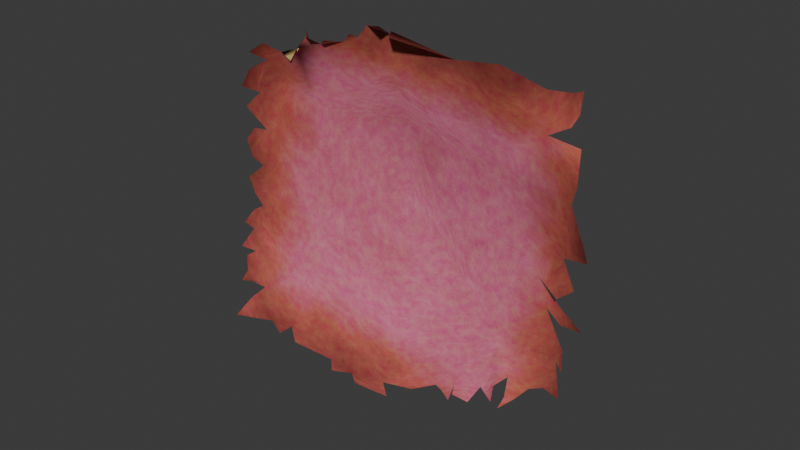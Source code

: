# Source: 3.blend  (saved by Blender 5.3.31; exported with 4.5.12 LTS)
import bpy
from mathutils import Matrix  # noqa: F401  (used for matrix-valued properties, if any)

bpy.ops.wm.read_factory_settings(use_empty=True)
scene = bpy.context.scene
scene.name = 'Scene'

# ---- collections
col_collection = bpy.data.collections.new('Collection'); scene.collection.children.link(col_collection)

# ---- images (referenced by path relative to the original .blend; pixels are not part of the script)
import os
ASSET_DIR = os.environ.get("B2B_ASSET_DIR", "")  # directory of the original .blend (textures are referenced by path, not embedded)
HERE = os.path.dirname(os.path.abspath(__file__))  # packed textures are extracted next to this script under _unpacked/

def load_image(name, relpath, width, height, colorspace="sRGB"):
    """Load a texture the original file referenced (path relative to the .blend, or extracted next to this script)."""
    p = next((c for c in (os.path.join(HERE, relpath), os.path.join(ASSET_DIR, relpath)) if relpath and os.path.exists(c)), "")
    if p:
        img = bpy.data.images.load(p, check_existing=True)
        img.name = name
    else:  # same state as the original file: an image datablock whose file is absent (Cycles renders it pink)
        img = bpy.data.images.new(name, width, height)
        img.source = "FILE"
        img.filepath = "//" + (relpath or name)
    img.colorspace_settings.name = colorspace
    return img
img_3_png = load_image('подсказка_3.png', 'подсказка_3.png', 1024, 1024, 'sRGB')
img_untitled = load_image('Untitled', 'подсказка_3.png', 1024, 1024, 'sRGB')

# ---- materials (node trees are filled in below, after node groups)
mat_002 = bpy.data.materials.new(' бумага.002')

# ---- material node trees
mat_002.use_nodes = True; mat_002.node_tree.nodes.clear()
_N = mat_002.node_tree.nodes; _L = mat_002.node_tree.links
n0 = _N.new('ShaderNodeTexCoord'); n0.name = 'Texture Coordinate'; n0.location = (-2475, -349)
n1 = _N.new('ShaderNodeOutputMaterial'); n1.name = 'Material Output'; n1.location = (2600, 0)
n2 = _N.new('ShaderNodeBsdfPrincipled'); n2.name = 'Principled BSDF'; n2.location = (2300, 0)
n2.inputs[8].default_value = 0.03
n2.inputs[10].default_value = 0.005
n2.inputs[13].default_value = 0.25
n3 = _N.new('ShaderNodeTexNoise'); n3.name = 'Noise Texture'; n3.location = (-1900, 600)
n3.width = 160
n3.inputs[2].default_value = 2.5
n3.inputs[3].default_value = 6.0
n3.inputs[4].default_value = 0.6
n4 = _N.new('ShaderNodeTexNoise'); n4.name = 'Noise Texture.001'; n4.location = (-1900, 300)
n4.width = 160
n4.inputs[2].default_value = 14.0
n4.inputs[3].default_value = 10.0
n4.inputs[4].default_value = 0.7
n5 = _N.new('ShaderNodeTexNoise'); n5.name = 'Noise Texture.002'; n5.location = (-1900, 0)
n5.width = 160
n5.inputs[2].default_value = 200.0
n5.inputs[3].default_value = 4.0
n5.inputs[4].default_value = 0.7
n6 = _N.new('ShaderNodeValToRGB'); n6.name = 'Color Ramp'; n6.location = (-1500, 600)
while len(n6.color_ramp.elements) > 1: n6.color_ramp.elements.remove(n6.color_ramp.elements[-1])
n6.color_ramp.elements[0].position = 0.35; n6.color_ramp.elements[0].color = (0.86, 0.75, 0.58, 1.0)
_e = n6.color_ramp.elements.new(0.65); _e.color = (0.76, 0.62, 0.43, 1.0)
n7 = _N.new('ShaderNodeMix'); n7.name = 'Mix'; n7.location = (-1200, 400)
n7.data_type = 'RGBA'
n7.blend_type = 'MULTIPLY'
n7.inputs[0].default_value = 0.6
n8 = _N.new('ShaderNodeValToRGB'); n8.name = 'Color Ramp.001'; n8.location = (-1500, 300)
while len(n8.color_ramp.elements) > 1: n8.color_ramp.elements.remove(n8.color_ramp.elements[-1])
n8.color_ramp.elements[0].position = 0.3; n8.color_ramp.elements[0].color = (1.0, 1.0, 1.0, 1.0)
_e = n8.color_ramp.elements.new(0.7); _e.color = (0.82, 0.74, 0.62, 1.0)
n9 = _N.new('ShaderNodeValToRGB'); n9.name = 'Color Ramp.002'; n9.location = (-1500, 0)
while len(n9.color_ramp.elements) > 1: n9.color_ramp.elements.remove(n9.color_ramp.elements[-1])
n9.color_ramp.elements[0].position = 0.4; n9.color_ramp.elements[0].color = (1.0, 1.0, 1.0, 1.0)
_e = n9.color_ramp.elements.new(0.6); _e.color = (0.93, 0.9, 0.85, 1.0)
n10 = _N.new('ShaderNodeMix'); n10.name = 'Mix.001'; n10.location = (-900, 300)
n10.data_type = 'RGBA'
n10.blend_type = 'MULTIPLY'
n10.inputs[0].default_value = 1.0
n11 = _N.new('ShaderNodeTexImage'); n11.name = 'Image Texture'; n11.location = (-1500, -400)
n11.image = img_3_png
n12 = _N.new('ShaderNodeHueSaturation'); n12.name = 'Hue/Saturation/Value'; n12.location = (-1200, -400)
n12.width = 160
n12.inputs[1].default_value = 0.8
n12.inputs[2].default_value = 0.92
n13 = _N.new('ShaderNodeMix'); n13.name = 'Mix.002'; n13.location = (-700, 0)
n13.data_type = 'RGBA'
n13.blend_type = 'MULTIPLY'
n13.inputs[0].default_value = 1.0
n14 = _N.new('ShaderNodeTexNoise'); n14.name = 'Noise Texture.003'; n14.location = (-1500, -700)
n14.width = 160
n14.inputs[2].default_value = 40.0
n14.inputs[3].default_value = 8.0
n14.inputs[4].default_value = 0.6
n15 = _N.new('ShaderNodeValToRGB'); n15.name = 'Color Ramp.003'; n15.location = (-1200, -700)
while len(n15.color_ramp.elements) > 1: n15.color_ramp.elements.remove(n15.color_ramp.elements[-1])
n15.color_ramp.elements[0].position = 0.3; n15.color_ramp.elements[0].color = (0.7, 0.7, 0.7, 1.0)
_e = n15.color_ramp.elements.new(0.7); _e.color = (1.0, 1.0, 1.0, 1.0)
n16 = _N.new('ShaderNodeMix'); n16.name = 'Mix.003'; n16.location = (-319, 336)
n16.data_type = 'RGBA'
n17 = _N.new('ShaderNodeMix'); n17.name = 'Mix.004'; n17.location = (-400, -350)
n17.data_type = 'RGBA'
n17.inputs[0].default_value = 0.1
n18 = _N.new('ShaderNodeVectorMath'); n18.name = 'Vector Math'; n18.location = (-1900, -1000)
n18.operation = 'SUBTRACT'
n18.inputs[1].default_value = (0.5, 0.5, 0.5)
n19 = _N.new('ShaderNodeVectorMath'); n19.name = 'Vector Math.001'; n19.location = (-1700, -1000)
n19.operation = 'ABSOLUTE'
n20 = _N.new('ShaderNodeSeparateXYZ'); n20.name = 'Separate XYZ'; n20.location = (-1500, -1000)
n21 = _N.new('ShaderNodeMath'); n21.name = 'Math'; n21.location = (-1300, -1000)
n21.operation = 'MAXIMUM'
n22 = _N.new('ShaderNodeTexNoise'); n22.name = 'Noise Texture.004'; n22.location = (-1900, -1300)
n22.width = 160
n22.inputs[2].default_value = 7.0
n22.inputs[3].default_value = 12.0
n22.inputs[4].default_value = 0.65
n22.inputs[8].default_value = 0.4
n23 = _N.new('ShaderNodeMath'); n23.name = 'Math.001'; n23.location = (-1500, -1300)
n23.operation = 'MULTIPLY'
n23.inputs[1].default_value = 0.18
n24 = _N.new('ShaderNodeMath'); n24.name = 'Math.002'; n24.location = (-1100, -1050)
n25 = _N.new('ShaderNodeValToRGB'); n25.name = 'Color Ramp.004'; n25.location = (-800, -1050)
while len(n25.color_ramp.elements) > 1: n25.color_ramp.elements.remove(n25.color_ramp.elements[-1])
n25.color_ramp.elements[0].position = 0.3936; n25.color_ramp.elements[0].color = (1.0, 0.9393, 0.6854, 1.0)
_e = n25.color_ramp.elements.new(0.4818); _e.color = (0.78, 0.6185, 0.219, 1.0)
_e = n25.color_ramp.elements.new(0.6336); _e.color = (0.18, 0.1, 0.05, 1.0)
n26 = _N.new('ShaderNodeMix'); n26.name = 'Mix.005'; n26.location = (1500, 200)
n26.data_type = 'RGBA'
n26.blend_type = 'MULTIPLY'
n26.inputs[0].default_value = 1.0
n27 = _N.new('ShaderNodeMix'); n27.name = 'Mix.006'; n27.location = (1500, -200)
n27.data_type = 'RGBA'
n27.blend_type = 'MULTIPLY'
n27.inputs[0].default_value = 1.0
n28 = _N.new('ShaderNodeNewGeometry'); n28.name = 'Geometry'; n28.location = (1500, -600)
n29 = _N.new('ShaderNodeMix'); n29.name = 'Mix.007'; n29.location = (1900, 0)
n29.data_type = 'RGBA'
n30 = _N.new('ShaderNodeTexNoise'); n30.name = 'Noise Texture.005'; n30.location = (1000, -900)
n30.width = 160
n30.inputs[2].default_value = 60.0
n30.inputs[3].default_value = 8.0
n30.inputs[4].default_value = 0.7
n30.inputs[8].default_value = 0.5
n31 = _N.new('ShaderNodeBump'); n31.name = 'Bump'; n31.location = (1500, -900)
n31.inputs[0].default_value = 0.12
n32 = _N.new('ShaderNodeTexNoise'); n32.name = 'Noise Texture.006'; n32.location = (1000, -1200)
n32.width = 160
n32.inputs[2].default_value = 400.0
n32.inputs[3].default_value = 4.0
n32.inputs[4].default_value = 0.8
n33 = _N.new('ShaderNodeBump'); n33.name = 'Bump.001'; n33.location = (1900, -900)
n33.inputs[0].default_value = 0.08
n34 = _N.new('ShaderNodeValToRGB'); n34.name = 'Color Ramp.005'; n34.location = (1500, -1300)
while len(n34.color_ramp.elements) > 1: n34.color_ramp.elements.remove(n34.color_ramp.elements[-1])
n34.color_ramp.elements[0].position = 0.3; n34.color_ramp.elements[0].color = (0.72, 0.72, 0.72, 1.0)
_e = n34.color_ramp.elements.new(0.7); _e.color = (0.95, 0.95, 0.95, 1.0)
n35 = _N.new('ShaderNodeTexImage'); n35.name = 'Image Texture.001'; n35.location = (-830, -1403)
n35.image = img_untitled
_L.new(n2.outputs[0], n1.inputs[0])
_L.new(n0.outputs[0], n3.inputs[0])
_L.new(n0.outputs[0], n4.inputs[0])
_L.new(n0.outputs[0], n5.inputs[0])
_L.new(n3.outputs[0], n6.inputs[0])
_L.new(n4.outputs[0], n8.inputs[0])
_L.new(n8.outputs[0], n7.inputs[7])
_L.new(n6.outputs[0], n7.inputs[6])
_L.new(n5.outputs[0], n9.inputs[0])
_L.new(n7.outputs[2], n10.inputs[6])
_L.new(n9.outputs[0], n10.inputs[7])
_L.new(n0.outputs[2], n11.inputs[0])
_L.new(n11.outputs[0], n12.inputs[4])
_L.new(n10.outputs[2], n13.inputs[6])
_L.new(n12.outputs[0], n13.inputs[7])
_L.new(n0.outputs[0], n14.inputs[0])
_L.new(n14.outputs[0], n15.inputs[0])
_L.new(n10.outputs[2], n16.inputs[6])
_L.new(n13.outputs[2], n16.inputs[7])
_L.new(n15.outputs[0], n16.inputs[0])
_L.new(n10.outputs[2], n17.inputs[6])
_L.new(n13.outputs[2], n17.inputs[7])
_L.new(n0.outputs[0], n18.inputs[0])
_L.new(n18.outputs[0], n19.inputs[0])
_L.new(n19.outputs[0], n20.inputs[0])
_L.new(n20.outputs[0], n21.inputs[0])
_L.new(n20.outputs[1], n21.inputs[1])
_L.new(n0.outputs[0], n22.inputs[0])
_L.new(n22.outputs[0], n23.inputs[0])
_L.new(n21.outputs[0], n24.inputs[0])
_L.new(n23.outputs[0], n24.inputs[1])
_L.new(n24.outputs[0], n25.inputs[0])
_L.new(n16.outputs[2], n26.inputs[6])
_L.new(n25.outputs[0], n26.inputs[7])
_L.new(n17.outputs[2], n27.inputs[6])
_L.new(n25.outputs[0], n27.inputs[7])
_L.new(n26.outputs[2], n29.inputs[6])
_L.new(n27.outputs[2], n29.inputs[7])
_L.new(n28.outputs[6], n29.inputs[0])
_L.new(n29.outputs[2], n2.inputs[0])
_L.new(n0.outputs[0], n30.inputs[0])
_L.new(n30.outputs[0], n31.inputs[3])
_L.new(n0.outputs[0], n32.inputs[0])
_L.new(n32.outputs[0], n33.inputs[3])
_L.new(n31.outputs[0], n33.inputs[4])
_L.new(n33.outputs[0], n2.inputs[5])
_L.new(n4.outputs[0], n34.inputs[0])
_L.new(n34.outputs[0], n2.inputs[2])
n1.is_active_output = True

# ---- world
world_world = bpy.data.worlds.new('World'); scene.world = world_world
world_world.use_nodes = True; world_world.node_tree.nodes.clear()
_N = world_world.node_tree.nodes; _L = world_world.node_tree.links
n0 = _N.new('ShaderNodeOutputWorld'); n0.name = 'World Output'; n0.location = (200, 100)
n1 = _N.new('ShaderNodeBackground'); n1.name = 'Background'; n1.location = (-200, 100)
n1.inputs[0].default_value = (0.05088, 0.05088, 0.05088, 1.0)
_L.new(n1.outputs[0], n0.inputs[0])
n0.is_active_output = True
world_world.color = (0.05088, 0.05088, 0.05088)
world_world.sun_shadow_jitter_overblur = 0.0

# ---- meshes
me_plane_002 = bpy.data.meshes.new('Plane.002')
me_plane_002.from_pydata([(-0.7904, -0.797, 0.03644), (-0.9351, -0.3773, 0.001885), (-0.926, 0.1285, 0.04046), (0.8191, 0.9591, -0.06771), (-3.147e-09, 0.9964, 0.1844), (-0.971, -0.06716, 0.001235), (0.5, 0.9982, 0.09099), (-0.8858, -0.08686, -0.0004714), (0.2456, 0.9159, 0.03901), (-0.8751, 0.125, 2.772e-17), (0.7105, 0.951, 0.03969), (0.7825, 0.04154, -0.06888), (0.9126, 0.4967, 0.01695), (1.079, -0.4074, 0.074), (0.7412, 0.7497, 0.0163), (1.085, -0.07222, 0.005886), (0.9025, 0.205, -0.03812), (-0.9484, -0.5876, 0.07121), (-0.9768, 0.04766, 0.0401), (-0.9335, -0.5, 1.476e-17), (-0.9499, 0.5484, 0.08075), (-0.8961, -0.7693, 0.1097), (-0.9931, 0.2256, 0.03871), (-0.9383, -0.2737, 0.001471), (-0.987, -0.1974, 0.0005281), (0.1424, -0.9752, 0.06561), (-0.9092, -1.003, 0.1226), (-0.504, -0.9904, 0.07471), (-0.9036, -0.6269, 0.07165), (-0.2733, -0.9964, 0.03258), (-0.8008, -1.02, 0.03212), (-0.8736, -0.3277, -0.0002946), (-0.9931, 0.3498, 0.07933), (-0.9391, 0.3125, 1.352e-17), (-0.9407, 0.4595, 0.08024), (-0.8985, 0.5054, 0.007912), (-0.9659, -0.4528, 0.03888), (-0.8366, -0.8508, 0.0354), (-0.8772, -0.6026, 0.03234), (-0.8944, -0.8081, 0.0338), (-0.8898, -0.9168, 0.03412), (-0.8933, -0.7204, 0.07105), (-0.6188, -0.9925, 0.07467), (-0.5752, -0.945, 0.03357), (-0.7256, -0.9874, 0.03275), (0.6473, -0.6726, 0.1105), (0.8265, -0.5812, 0.1407), (0.4431, -0.7665, 0.03461), (0.9809, -0.4254, 0.03516), (0.5473, -0.6959, 0.09586), (0.7919, -0.4746, 0.03663), (0.2968, -0.8256, 0.07866), (0.7243, -0.5229, 0.0363), (0.7456, -0.5334, 0.09287), (0.768, -0.5954, 0.1106), (0.5133, -0.693, 0.03543), (0.5367, -0.7302, 0.1081), (0.9953, -0.281, 0.001819), (0.9089, -0.4736, 0.03483), (0.6587, -0.6155, 0.03496), (0.4084, -0.7543, 0.03545), (0.08576, -0.9351, 0.03377), (-0.125, -1.001, 0.0325), (-0.06226, -1.008, 0.07436), (-0.2296, -1.023, 0.07408), (-0.5165, 0.7276, 0.0402), (-0.7045, 0.5758, 0.03969), (-0.2519, 0.9083, 0.04128), (-0.8364, 0.6391, 0.1012), (-0.3131, 0.8568, 0.08398), (-0.6166, 0.7276, 0.04141), (-0.1196, 0.8926, 0.03977), (-0.1033, 0.9724, 0.1396), (-0.299, 0.833, 0.04043), (-0.1178, 0.9122, 0.04045), (-0.4618, 0.7754, 0.09067), (-0.3798, 0.7856, 0.04042), (-0.5524, 0.7537, 0.08648), (-0.6667, 0.654, 0.04059), (-0.7683, 0.601, 0.04078), (-0.6649, 0.6374, 0.03997), (-0.5763, 0.794, 0.08907), (0.8932, 0.741, -0.005441), (1.039, 0.3778, 0.07949), (1.013, -0.2105, 0.001974), (1.005, 0.1021, 0.002003), (0.9398, 0.595, 0.05269), (1.037, 0.2563, 0.001358), (0.9323, 0.02472, 0.001715), (0.8611, -0.0896, -0.06155), (0.9528, -0.04298, -0.03566), (0.9607, -0.1199, -0.03443), (1.053, -0.2935, 0.04067), (-0.6009, 0.3485, -0.05167), (0.4749, 0.4525, -0.05215), (0.6348, -0.3241, -0.04967), (-0.5968, -0.5673, -0.01866), (-0.06755, 0.4376, -0.1237), (0.01505, -0.5303, -0.07735), (-0.02808, -0.001998, -0.1715), (0.8688, -0.5356, 0.07725), (0.8158, -0.555, 0.07778), (0.8233, 0.9627, -0.0251), (0.8386, 0.862, -0.03679), (0.8027, 0.9614, 0.007384), (0.8257, 0.8104, -0.01015), (-0.1018, 0.7358, 0.02719)], [], [(38, 41, 0), (73, 76, 93), (11, 16, 94), (93, 79, 35), (103, 3, 102), (61, 51, 60), (99, 93, 96, 98), (52, 50, 95), (7, 31, 96), (0, 37, 44), (37, 40, 30), (44, 37, 30), (40, 26, 30), (44, 42, 43), (21, 39, 41), (39, 0, 41), (44, 43, 0), (43, 96, 0), (96, 38, 0), (38, 28, 41), (80, 78, 70), (78, 93, 65), (70, 78, 65), (97, 94, 106), (94, 6, 8), (8, 4, 71), (94, 8, 71), (77, 81, 70), (76, 75, 65), (65, 77, 70), (71, 73, 106), (74, 72, 67), (71, 74, 67), (73, 71, 67), (73, 69, 76), (76, 65, 93), (83, 12, 16), (12, 94, 16), (94, 95, 11), (95, 57, 89), (57, 92, 84), (89, 91, 90), (91, 15, 90), (57, 84, 89), (87, 83, 16), (88, 85, 16), (95, 89, 11), (11, 88, 16), (89, 90, 11), (32, 33, 35), (33, 93, 35), (93, 78, 79), (78, 66, 79), (79, 68, 35), (68, 20, 35), (34, 32, 35), (10, 6, 14), (6, 94, 14), (94, 12, 14), (12, 86, 14), (86, 82, 14), (59, 95, 55), (98, 96, 61), (55, 95, 60), (96, 43, 29), (43, 27, 29), (29, 64, 62), (45, 59, 49), (55, 49, 59), (47, 56, 55), (60, 47, 55), (96, 29, 62), (62, 63, 25), (62, 25, 61), (95, 61, 60), (96, 62, 61), (99, 97, 93), (13, 57, 48), (57, 95, 58), (48, 57, 58), (59, 54, 52), (52, 53, 50), (101, 46, 100), (50, 58, 95), (95, 59, 52), (17, 38, 19), (38, 96, 31), (19, 38, 31), (96, 93, 7), (93, 33, 9), (33, 22, 9), (9, 2, 18), (18, 5, 9), (5, 7, 9), (7, 24, 23), (31, 1, 36), (7, 23, 31), (93, 9, 7), (31, 36, 19), (95, 99, 98), (95, 94, 97, 99), (50, 101, 100, 58), (105, 103, 102, 104), (14, 105, 104, 10), (95, 98, 61), (93, 97, 106, 73), (94, 71, 106)])
me_plane_002.polygons.foreach_set('use_smooth', [True] * 107)
_uv = me_plane_002.uv_layers.new(name='UVMap')
_uv.uv.foreach_set('vector', [0.05583, 0.3045, 0.03354, 0.2495, 0.07902, 0.206, 0.3741, 0.9386, 0.3361, 0.9212, 0.2301, 0.7258, 0.8227, 0.4311, 0.8876, 0.4998, 0.7116, 0.6763, 0.2301, 0.7258, 0.1616, 0.8616, 0.1122, 0.827, 0.9283, 0.8546, 1.0, 0.9039, 0.9263, 0.9096, 0.4312, 0.03571, 0.5477, 0.06643, 0.584, 0.07952, 0.4647, 0.5021, 0.2301, 0.7258, 0.1818, 0.2938, 0.452, 0.246, 0.745, 0.1515, 0.7804, 0.1667, 0.7292, 0.2662, 0.07827, 0.5432, 0.0709, 0.43, 0.1818, 0.2938, 0.07902, 0.206, 0.05859, 0.1871, 0.0958, 0.1129, 0.05859, 0.1871, 0.03509, 0.1638, 0.06501, 0.1072, 0.0958, 0.1129, 0.05859, 0.1871, 0.06501, 0.1072, 0.03509, 0.1638, 0.0, 0.119, 0.06501, 0.1072, 0.0958, 0.1129, 0.1378, 0.08346, 0.1572, 0.1138, 0.01979, 0.2243, 0.03865, 0.2132, 0.03354, 0.2495, 0.03865, 0.2132, 0.07902, 0.206, 0.03354, 0.2495, 0.0958, 0.1129, 0.1572, 0.1138, 0.07902, 0.206, 0.1572, 0.1138, 0.1818, 0.2938, 0.07902, 0.206, 0.1818, 0.2938, 0.05583, 0.3045, 0.07902, 0.206, 0.05583, 0.3045, 0.03393, 0.2932, 0.03354, 0.2495, 0.2064, 0.9087, 0.2066, 0.8792, 0.2315, 0.9115, 0.2066, 0.8792, 0.2301, 0.7258, 0.2741, 0.9034, 0.2315, 0.9115, 0.2066, 0.8792, 0.2741, 0.9034, 0.477, 0.723, 0.7116, 0.6763, 0.4601, 0.8718, 0.7116, 0.6763, 0.7531, 0.9593, 0.6263, 0.9366, 0.6263, 0.9366, 0.5183, 1.0, 0.4574, 0.9545, 0.7116, 0.6763, 0.6263, 0.9366, 0.4574, 0.9545, 0.2601, 0.9197, 0.2521, 0.9416, 0.2315, 0.9115, 0.3361, 0.9212, 0.3002, 0.9233, 0.2741, 0.9034, 0.2741, 0.9034, 0.2601, 0.9197, 0.2315, 0.9115, 0.4574, 0.9545, 0.3741, 0.9386, 0.4601, 0.8718, 0.4593, 0.9644, 0.4696, 0.9952, 0.3993, 0.9731, 0.4574, 0.9545, 0.4593, 0.9644, 0.3993, 0.9731, 0.3741, 0.9386, 0.4574, 0.9545, 0.3993, 0.9731, 0.3741, 0.9386, 0.3692, 0.9522, 0.3361, 0.9212, 0.3361, 0.9212, 0.2741, 0.9034, 0.2301, 0.7258, 0.9616, 0.574, 0.9074, 0.6503, 0.8876, 0.4998, 0.9074, 0.6503, 0.7116, 0.6763, 0.8876, 0.4998, 0.7116, 0.6763, 0.7292, 0.2662, 0.8227, 0.4311, 0.7292, 0.2662, 0.8937, 0.2382, 0.8489, 0.3543, 0.8937, 0.2382, 0.9133, 0.2206, 0.9081, 0.272, 0.8489, 0.3543, 0.8894, 0.3245, 0.8919, 0.3651, 0.8894, 0.3245, 0.9468, 0.3304, 0.8919, 0.3651, 0.8937, 0.2382, 0.9081, 0.272, 0.8489, 0.3543, 0.9505, 0.5089, 0.9616, 0.574, 0.8876, 0.4998, 0.8796, 0.3996, 0.9216, 0.4314, 0.8876, 0.4998, 0.7292, 0.2662, 0.8489, 0.3543, 0.8227, 0.4311, 0.8227, 0.4311, 0.8796, 0.3996, 0.8876, 0.4998, 0.8489, 0.3543, 0.8919, 0.3651, 0.8227, 0.4311, 0.04723, 0.7581, 0.07722, 0.7367, 0.1122, 0.827, 0.07722, 0.7367, 0.2301, 0.7258, 0.1122, 0.827, 0.2301, 0.7258, 0.2066, 0.8792, 0.1616, 0.8616, 0.2066, 0.8792, 0.1866, 0.8958, 0.1616, 0.8616, 0.1616, 0.8616, 0.134, 0.8861, 0.1122, 0.827, 0.134, 0.8861, 0.07424, 0.85, 0.1122, 0.827, 0.07355, 0.8063, 0.04723, 0.7581, 0.1122, 0.827, 0.8526, 0.9154, 0.7531, 0.9593, 0.8566, 0.8054, 0.7531, 0.9593, 0.7116, 0.6763, 0.8566, 0.8054, 0.7116, 0.6763, 0.9074, 0.6503, 0.8566, 0.8054, 0.9074, 0.6503, 0.9296, 0.7004, 0.8566, 0.8054, 0.9296, 0.7004, 0.9178, 0.783, 0.8566, 0.8054, 0.7079, 0.1144, 0.7292, 0.2662, 0.6356, 0.09548, 0.452, 0.246, 0.1818, 0.2938, 0.4312, 0.03571, 0.6356, 0.09548, 0.7292, 0.2662, 0.584, 0.07952, 0.1818, 0.2938, 0.1572, 0.1138, 0.277, 0.05325, 0.1572, 0.1138, 0.1836, 0.07035, 0.277, 0.05325, 0.277, 0.05325, 0.2937, 0.02109, 0.3382, 0.03248, 0.7305, 0.08936, 0.7079, 0.1144, 0.6509, 0.07808, 0.6356, 0.09548, 0.6509, 0.07808, 0.7079, 0.1144, 0.5989, 0.0692, 0.6386, 0.07136, 0.6356, 0.09548, 0.584, 0.07952, 0.5989, 0.0692, 0.6356, 0.09548, 0.1818, 0.2938, 0.277, 0.05325, 0.3382, 0.03248, 0.3382, 0.03248, 0.3642, 0.00633, 0.4081, 0.0121, 0.3382, 0.03248, 0.4081, 0.0121, 0.4312, 0.03571, 0.7292, 0.2662, 0.4312, 0.03571, 0.584, 0.07952, 0.1818, 0.2938, 0.3382, 0.03248, 0.4312, 0.03571, 0.4647, 0.5021, 0.477, 0.723, 0.2301, 0.7258, 0.9165, 0.1593, 0.8937, 0.2382, 0.8784, 0.1754, 0.8937, 0.2382, 0.7292, 0.2662, 0.8341, 0.1726, 0.8784, 0.1754, 0.8937, 0.2382, 0.8341, 0.1726, 0.7079, 0.1144, 0.7638, 0.1195, 0.745, 0.1515, 0.745, 0.1515, 0.7743, 0.1378, 0.7804, 0.1667, 0.7853, 0.146, 0.7902, 0.1252, 0.8121, 0.1489, 0.7804, 0.1667, 0.8341, 0.1726, 0.7292, 0.2662, 0.7292, 0.2662, 0.7079, 0.1144, 0.745, 0.1515, 0.01853, 0.3161, 0.05583, 0.3045, 0.03884, 0.3571, 0.05583, 0.3045, 0.1818, 0.2938, 0.0709, 0.43, 0.03884, 0.3571, 0.05583, 0.3045, 0.0709, 0.43, 0.1818, 0.2938, 0.2301, 0.7258, 0.07827, 0.5432, 0.2301, 0.7258, 0.07722, 0.7367, 0.09319, 0.6418, 0.07722, 0.7367, 0.04096, 0.6986, 0.09319, 0.6418, 0.09319, 0.6418, 0.06228, 0.6463, 0.03819, 0.6129, 0.03819, 0.6129, 0.03517, 0.5582, 0.09319, 0.6418, 0.03517, 0.5582, 0.07827, 0.5432, 0.09319, 0.6418, 0.07827, 0.5432, 0.02267, 0.4991, 0.03778, 0.4587, 0.0709, 0.43, 0.0338, 0.4104, 0.01818, 0.3793, 0.07827, 0.5432, 0.03778, 0.4587, 0.0709, 0.43, 0.2301, 0.7258, 0.09319, 0.6418, 0.07827, 0.5432, 0.0709, 0.43, 0.01818, 0.3793, 0.03884, 0.3571, 0.7292, 0.2662, 0.4647, 0.5021, 0.452, 0.246, 0.7292, 0.2662, 0.7116, 0.6763, 0.477, 0.723, 0.4647, 0.5021, 0.7804, 0.1667, 0.7853, 0.146, 0.8121, 0.1489, 0.8341, 0.1726, 0.8925, 0.83, 0.9283, 0.8546, 0.9263, 0.9096, 0.8894, 0.9125, 0.8566, 0.8054, 0.8925, 0.83, 0.8894, 0.9125, 0.8526, 0.9154, 0.7292, 0.2662, 0.452, 0.246, 0.4312, 0.03571, 0.2301, 0.7258, 0.477, 0.723, 0.4601, 0.8718, 0.3741, 0.9386, 0.7116, 0.6763, 0.4574, 0.9545, 0.4601, 0.8718])
me_plane_002.materials.append(mat_002)
me_plane_002.update()

# ---- objects
ob_plane_002 = bpy.data.objects.new('Plane.002', me_plane_002)

# ---- transforms, parenting, visibility, modifiers, constraints
ob_plane_002.location = (-0.1253, -0.101, 0.4197)
ob_plane_002.rotation_euler = (1.551, 0.1264, 1.708e-08)
ob_plane_002.scale = (1.253, 1.253, 1.253)

# ---- collection membership
col_collection.objects.link(ob_plane_002)

# ---- scene / render settings (as saved in the file)
scene.frame_start = 1; scene.frame_end = 250; scene.frame_set(1)
scene.render.engine = 'CYCLES'
scene.render.bake_bias = 0.0
scene.render.bake_samples = 0
scene.render.compositor_device = 'GPU'
scene.cycles.bake_type = 'DIFFUSE'
scene.eevee.use_volume_custom_range = False
scene.eevee.fast_gi_thickness_near = 0.1
scene.eevee.fast_gi_thickness_far = 0.0
scene.eevee.ray_tracing_options.screen_trace_thickness = 0.1
bpy.context.view_layer.update()

# ---- added for rendering (the .blend has no active camera and no usable light): camera, sun
cam_auto = bpy.data.cameras.new('AutoCamera')
cam_auto.lens = 50.0
cam_auto.sensor_width = 36.0
cam_auto.clip_end = 1000.0
ob_auto_camera = bpy.data.objects.new('AutoCamera', cam_auto)
scene.collection.objects.link(ob_auto_camera)
ob_auto_camera.location = (3.72023, -4.65761, 3.42942)
ob_auto_camera.rotation_euler = (1.09748, -7.21219e-08, 0.694738)
scene.camera = ob_auto_camera
light_auto_sun = bpy.data.lights.new('AutoSun', 'SUN')
light_auto_sun.energy = 3.0
light_auto_sun.angle = 0.0523599
ob_auto_sun = bpy.data.objects.new('AutoSun', light_auto_sun)
scene.collection.objects.link(ob_auto_sun)
ob_auto_sun.rotation_euler = (0.872665, 0.174533, 0.523599)
bpy.context.view_layer.update()
